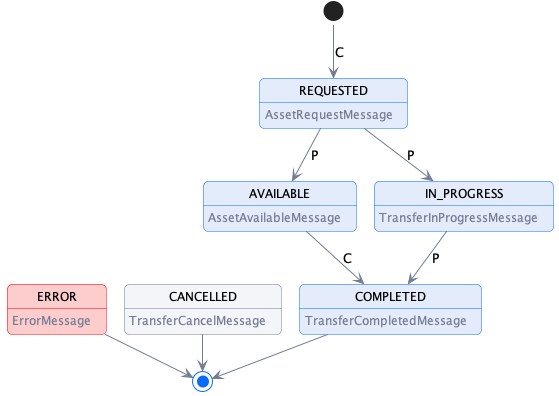

The diagram above was rendered by PlantUML. Its source (embedded in the PNG):
@startuml "hub-request-processing"
!pragma layout smetana

!include ../../diagrams/diagram.styles.puml

hide empty description

state REQUESTED: <color:$darkGray>AssetRequestMessage
state AVAILABLE: <color:$darkGray>AssetAvailableMessage
state IN_PROGRESS: <color:$darkGray>TransferInProgressMessage
state COMPLETED: <color:$darkGray>TransferCompletedMessage

state ERROR $lightRed #$borderRed : <color:$darkGray>ErrorMessage
state CANCELLED $lightGray #$darkGray : <color:$darkGray>TransferCancelMessage

[*] --> REQUESTED: C
REQUESTED -->  AVAILABLE: P
REQUESTED -->  IN_PROGRESS: P
AVAILABLE -->  COMPLETED: C
IN_PROGRESS -->  COMPLETED: P
COMPLETED -->[*]
ERROR --> [*]
CANCELLED --> [*]

@enduml